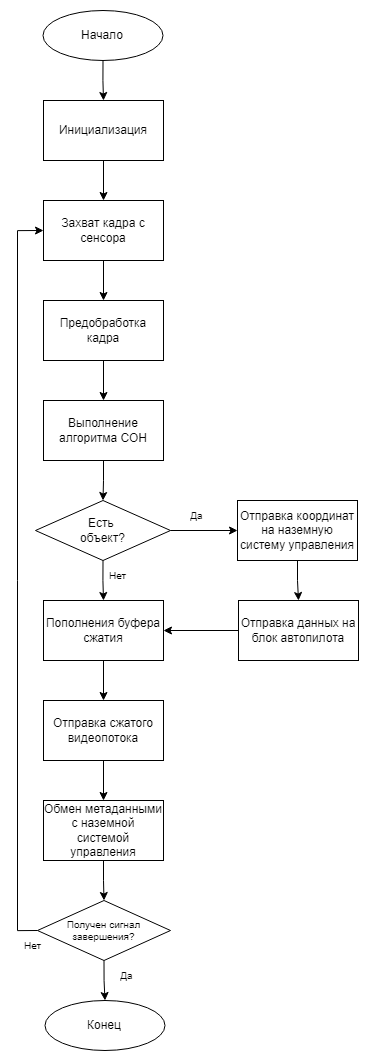

The diagram above was exported from draw.io. Its source (the exported page's mxGraphModel, read from the mxfile embedded in the PNG):
<mxGraphModel dx="2966" dy="2397" grid="1" gridSize="10" guides="1" tooltips="1" connect="1" arrows="1" fold="1" page="1" pageScale="1" pageWidth="2000" pageHeight="1000" math="0" shadow="0">
  <root>
    <mxCell id="0" />
    <mxCell id="1" parent="0" />
    <mxCell id="2" style="edgeStyle=orthogonalEdgeStyle;rounded=0;orthogonalLoop=1;jettySize=auto;html=1;exitX=0.5;exitY=1;exitDx=0;exitDy=0;entryX=0.5;entryY=0;entryDx=0;entryDy=0;fontSize=10;" edge="1" source="3" target="7" parent="1">
      <mxGeometry relative="1" as="geometry" />
    </mxCell>
    <mxCell id="3" value="Инициализация" style="rounded=0;whiteSpace=wrap;html=1;fillColor=none;" vertex="1" parent="1">
      <mxGeometry x="596" y="3480" width="120" height="60" as="geometry" />
    </mxCell>
    <mxCell id="4" style="edgeStyle=orthogonalEdgeStyle;rounded=0;orthogonalLoop=1;jettySize=auto;html=1;exitX=0.5;exitY=1;exitDx=0;exitDy=0;entryX=0.5;entryY=0;entryDx=0;entryDy=0;fontSize=10;" edge="1" source="5" target="3" parent="1">
      <mxGeometry relative="1" as="geometry" />
    </mxCell>
    <mxCell id="5" value="Начало" style="ellipse;whiteSpace=wrap;html=1;fillColor=none;" vertex="1" parent="1">
      <mxGeometry x="595.5" y="3390" width="120" height="50" as="geometry" />
    </mxCell>
    <mxCell id="6" style="edgeStyle=orthogonalEdgeStyle;rounded=0;orthogonalLoop=1;jettySize=auto;html=1;exitX=0.5;exitY=1;exitDx=0;exitDy=0;entryX=0.5;entryY=0;entryDx=0;entryDy=0;fontSize=10;" edge="1" source="7" target="9" parent="1">
      <mxGeometry relative="1" as="geometry" />
    </mxCell>
    <mxCell id="7" value="Захват кадра с сенсора" style="rounded=0;whiteSpace=wrap;html=1;fillColor=none;" vertex="1" parent="1">
      <mxGeometry x="596" y="3580" width="120" height="60" as="geometry" />
    </mxCell>
    <mxCell id="8" style="edgeStyle=orthogonalEdgeStyle;rounded=0;orthogonalLoop=1;jettySize=auto;html=1;exitX=0.5;exitY=1;exitDx=0;exitDy=0;entryX=0.5;entryY=0;entryDx=0;entryDy=0;fontSize=10;" edge="1" source="9" target="11" parent="1">
      <mxGeometry relative="1" as="geometry" />
    </mxCell>
    <mxCell id="9" value="Предобработка кадра" style="rounded=0;whiteSpace=wrap;html=1;fillColor=none;" vertex="1" parent="1">
      <mxGeometry x="596" y="3680" width="120" height="60" as="geometry" />
    </mxCell>
    <mxCell id="10" style="edgeStyle=orthogonalEdgeStyle;rounded=0;orthogonalLoop=1;jettySize=auto;html=1;exitX=0.5;exitY=1;exitDx=0;exitDy=0;entryX=0.5;entryY=0;entryDx=0;entryDy=0;fontSize=10;" edge="1" source="11" target="14" parent="1">
      <mxGeometry relative="1" as="geometry" />
    </mxCell>
    <mxCell id="11" value="Выполнение алгоритма СОН" style="rounded=0;whiteSpace=wrap;html=1;fillColor=none;" vertex="1" parent="1">
      <mxGeometry x="596" y="3780" width="120" height="60" as="geometry" />
    </mxCell>
    <mxCell id="12" style="edgeStyle=orthogonalEdgeStyle;rounded=0;orthogonalLoop=1;jettySize=auto;html=1;exitX=1;exitY=0.5;exitDx=0;exitDy=0;entryX=0;entryY=0.5;entryDx=0;entryDy=0;fontSize=10;" edge="1" source="14" target="16" parent="1">
      <mxGeometry relative="1" as="geometry" />
    </mxCell>
    <mxCell id="13" style="edgeStyle=orthogonalEdgeStyle;rounded=0;orthogonalLoop=1;jettySize=auto;html=1;exitX=0.5;exitY=1;exitDx=0;exitDy=0;entryX=0.5;entryY=0;entryDx=0;entryDy=0;fontSize=10;" edge="1" source="14" target="20" parent="1">
      <mxGeometry relative="1" as="geometry" />
    </mxCell>
    <mxCell id="14" value="Есть &lt;br&gt;объект?" style="rhombus;whiteSpace=wrap;html=1;fillColor=none;" vertex="1" parent="1">
      <mxGeometry x="588" y="3880" width="135" height="60" as="geometry" />
    </mxCell>
    <mxCell id="15" style="edgeStyle=orthogonalEdgeStyle;rounded=0;orthogonalLoop=1;jettySize=auto;html=1;exitX=0.5;exitY=1;exitDx=0;exitDy=0;entryX=0.5;entryY=0;entryDx=0;entryDy=0;fontSize=10;" edge="1" source="16" target="18" parent="1">
      <mxGeometry relative="1" as="geometry" />
    </mxCell>
    <mxCell id="16" value="Отправка координат на наземную систему управления" style="rounded=0;whiteSpace=wrap;html=1;fillColor=none;" vertex="1" parent="1">
      <mxGeometry x="790" y="3880" width="120" height="60" as="geometry" />
    </mxCell>
    <mxCell id="17" style="edgeStyle=orthogonalEdgeStyle;rounded=0;orthogonalLoop=1;jettySize=auto;html=1;exitX=0;exitY=0.5;exitDx=0;exitDy=0;entryX=1;entryY=0.5;entryDx=0;entryDy=0;fontSize=10;" edge="1" source="18" target="20" parent="1">
      <mxGeometry relative="1" as="geometry" />
    </mxCell>
    <mxCell id="18" value="Отправка данных на блок автопилота" style="rounded=0;whiteSpace=wrap;html=1;fillColor=none;" vertex="1" parent="1">
      <mxGeometry x="791" y="3980" width="120" height="60" as="geometry" />
    </mxCell>
    <mxCell id="19" style="edgeStyle=orthogonalEdgeStyle;rounded=0;orthogonalLoop=1;jettySize=auto;html=1;exitX=0.5;exitY=1;exitDx=0;exitDy=0;entryX=0.5;entryY=0;entryDx=0;entryDy=0;fontSize=10;" edge="1" source="20" target="22" parent="1">
      <mxGeometry relative="1" as="geometry" />
    </mxCell>
    <mxCell id="20" value="Пополнения буфера сжатия" style="rounded=0;whiteSpace=wrap;html=1;fillColor=none;" vertex="1" parent="1">
      <mxGeometry x="596" y="3980" width="120" height="60" as="geometry" />
    </mxCell>
    <mxCell id="21" style="edgeStyle=orthogonalEdgeStyle;rounded=0;orthogonalLoop=1;jettySize=auto;html=1;exitX=0.5;exitY=1;exitDx=0;exitDy=0;fontSize=10;" edge="1" source="22" target="24" parent="1">
      <mxGeometry relative="1" as="geometry" />
    </mxCell>
    <mxCell id="22" value="Отправка сжатого видеопотока" style="rounded=0;whiteSpace=wrap;html=1;fillColor=none;" vertex="1" parent="1">
      <mxGeometry x="596" y="4080" width="120" height="60" as="geometry" />
    </mxCell>
    <mxCell id="23" style="edgeStyle=orthogonalEdgeStyle;rounded=0;orthogonalLoop=1;jettySize=auto;html=1;exitX=0.5;exitY=1;exitDx=0;exitDy=0;entryX=0.5;entryY=0;entryDx=0;entryDy=0;fontSize=10;" edge="1" source="24" target="27" parent="1">
      <mxGeometry relative="1" as="geometry" />
    </mxCell>
    <mxCell id="24" value="Обмен метаданными с наземной системой управления" style="rounded=0;whiteSpace=wrap;html=1;fillColor=none;" vertex="1" parent="1">
      <mxGeometry x="596" y="4180" width="120" height="60" as="geometry" />
    </mxCell>
    <mxCell id="25" style="edgeStyle=orthogonalEdgeStyle;rounded=0;orthogonalLoop=1;jettySize=auto;html=1;exitX=0.5;exitY=1;exitDx=0;exitDy=0;entryX=0.5;entryY=0;entryDx=0;entryDy=0;fontSize=10;" edge="1" source="27" target="28" parent="1">
      <mxGeometry relative="1" as="geometry" />
    </mxCell>
    <mxCell id="26" style="edgeStyle=orthogonalEdgeStyle;rounded=0;orthogonalLoop=1;jettySize=auto;html=1;exitX=0;exitY=0.5;exitDx=0;exitDy=0;entryX=0;entryY=0.5;entryDx=0;entryDy=0;fontSize=10;" edge="1" source="27" target="7" parent="1">
      <mxGeometry relative="1" as="geometry" />
    </mxCell>
    <mxCell id="27" value="Получен сигнал завершения?" style="rhombus;whiteSpace=wrap;html=1;fillColor=none;fontSize=10;" vertex="1" parent="1">
      <mxGeometry x="590" y="4280" width="133" height="60" as="geometry" />
    </mxCell>
    <mxCell id="28" value="Конец" style="ellipse;whiteSpace=wrap;html=1;fillColor=none;" vertex="1" parent="1">
      <mxGeometry x="597.5" y="4380" width="120" height="50" as="geometry" />
    </mxCell>
    <mxCell id="29" value="Да" style="text;html=1;strokeColor=none;fillColor=none;align=center;verticalAlign=middle;whiteSpace=wrap;rounded=0;fontSize=10;" vertex="1" parent="1">
      <mxGeometry x="739" y="3890" width="21" height="10" as="geometry" />
    </mxCell>
    <mxCell id="30" value="Да" style="text;html=1;strokeColor=none;fillColor=none;align=center;verticalAlign=middle;whiteSpace=wrap;rounded=0;fontSize=10;" vertex="1" parent="1">
      <mxGeometry x="669" y="4350" width="21" height="10" as="geometry" />
    </mxCell>
    <mxCell id="31" value="Нет" style="text;html=1;strokeColor=none;fillColor=none;align=center;verticalAlign=middle;whiteSpace=wrap;rounded=0;fontSize=10;" vertex="1" parent="1">
      <mxGeometry x="660.5" y="3950" width="21" height="10" as="geometry" />
    </mxCell>
    <mxCell id="32" value="Нет" style="text;html=1;strokeColor=none;fillColor=none;align=center;verticalAlign=middle;whiteSpace=wrap;rounded=0;fontSize=10;" vertex="1" parent="1">
      <mxGeometry x="574.5" y="4320" width="21" height="10" as="geometry" />
    </mxCell>
  </root>
</mxGraphModel>